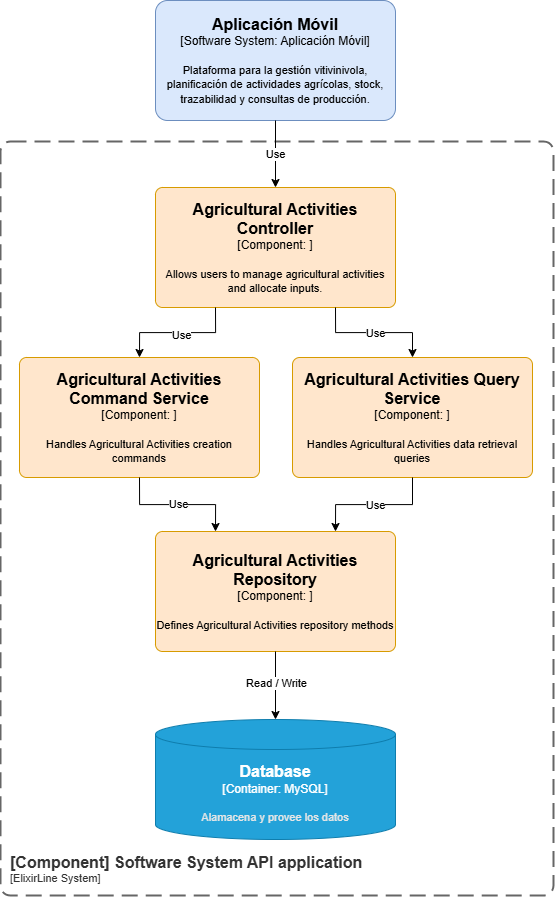

The diagram above was exported from draw.io. Its source (the exported page's mxGraphModel, read from the mxfile embedded in the PNG):
<mxGraphModel dx="2593" dy="2178" grid="0" gridSize="10" guides="1" tooltips="1" connect="1" arrows="1" fold="1" page="1" pageScale="1" pageWidth="1169" pageHeight="827" math="0" shadow="0">
  <root>
    <mxCell id="0" />
    <mxCell id="1" parent="0" />
    <object placeholders="1" c4Name="[Component] Software System API application" c4Type="SystemScopeBoundary" c4Application="ElixirLine System" label="&lt;font style=&quot;font-size: 16px&quot;&gt;&lt;b&gt;&lt;div style=&quot;text-align: left&quot;&gt;%c4Name%&lt;/div&gt;&lt;/b&gt;&lt;/font&gt;&lt;div style=&quot;text-align: left&quot;&gt;[%c4Application%]&lt;/div&gt;" id="guUeRO_6JmoM0xkmQUXF-1">
      <mxCell style="rounded=1;fontSize=11;whiteSpace=wrap;html=1;dashed=1;arcSize=20;fillColor=none;strokeColor=#666666;fontColor=#333333;labelBackgroundColor=none;align=left;verticalAlign=bottom;labelBorderColor=none;spacingTop=0;spacing=10;dashPattern=8 4;metaEdit=1;rotatable=0;perimeter=rectanglePerimeter;noLabel=0;labelPadding=0;allowArrows=0;connectable=0;expand=0;recursiveResize=0;editable=1;pointerEvents=0;absoluteArcSize=1;points=[[0.25,0,0],[0.5,0,0],[0.75,0,0],[1,0.25,0],[1,0.5,0],[1,0.75,0],[0.75,1,0],[0.5,1,0],[0.25,1,0],[0,0.75,0],[0,0.5,0],[0,0.25,0]];strokeWidth=2;" parent="1" vertex="1">
        <mxGeometry x="1111" y="124" width="553" height="754" as="geometry" />
      </mxCell>
    </object>
    <object placeholders="1" c4Name="Aplicación Móvil" c4Type="Software System: Aplicación Móvil" c4Description="Plataforma para la gestión vitivinivola, planificación de actividades agrícolas, stock, trazabilidad y consultas de producción." label="&lt;font style=&quot;font-size: 16px&quot;&gt;&lt;b&gt;%c4Name%&lt;/b&gt;&lt;/font&gt;&lt;div&gt;[%c4Type%]&lt;/div&gt;&lt;br&gt;&lt;div&gt;&lt;font style=&quot;font-size: 11px&quot;&gt;&lt;font&gt;%c4Description%&lt;/font&gt;&lt;/font&gt;&lt;/div&gt;" id="cM8FHJSD_PdbAygEBLsv-2">
      <mxCell style="rounded=1;whiteSpace=wrap;html=1;labelBackgroundColor=none;fillColor=#dae8fc;align=center;arcSize=10;strokeColor=#6c8ebf;metaEdit=1;resizable=0;points=[[0.25,0,0],[0.5,0,0],[0.75,0,0],[1,0.25,0],[1,0.5,0],[1,0.75,0],[0.75,1,0],[0.5,1,0],[0.25,1,0],[0,0.75,0],[0,0.5,0],[0,0.25,0]];fontColor=#000000;" parent="1" vertex="1">
        <mxGeometry x="1266" y="-17" width="240" height="120" as="geometry" />
      </mxCell>
    </object>
    <object placeholders="1" c4Name="Database" c4Type="Container" c4Technology="MySQL" c4Description="Alamacena y provee los datos" label="&lt;font style=&quot;font-size: 16px&quot;&gt;&lt;b&gt;%c4Name%&lt;/b&gt;&lt;/font&gt;&lt;div&gt;[%c4Type%:&amp;nbsp;%c4Technology%]&lt;/div&gt;&lt;br&gt;&lt;div&gt;&lt;font style=&quot;font-size: 11px&quot;&gt;&lt;font color=&quot;#E6E6E6&quot;&gt;%c4Description%&lt;/font&gt;&lt;/div&gt;" id="cM8FHJSD_PdbAygEBLsv-9">
      <mxCell style="shape=cylinder3;size=15;whiteSpace=wrap;html=1;boundedLbl=1;rounded=0;labelBackgroundColor=none;fillColor=#23A2D9;fontSize=12;fontColor=#ffffff;align=center;strokeColor=#0E7DAD;metaEdit=1;points=[[0.5,0,0],[1,0.25,0],[1,0.5,0],[1,0.75,0],[0.5,1,0],[0,0.75,0],[0,0.5,0],[0,0.25,0]];resizable=0;" parent="1" vertex="1">
        <mxGeometry x="1266" y="702" width="240" height="120" as="geometry" />
      </mxCell>
    </object>
    <object placeholders="1" c4Name="Agricultural Activities Repository" c4Type="Component" c4Technology="" c4Description="Defines Agricultural Activities repository methods" label="&lt;font style=&quot;font-size: 16px&quot;&gt;&lt;b&gt;%c4Name%&lt;/b&gt;&lt;/font&gt;&lt;div&gt;[%c4Type%: %c4Technology%]&lt;/div&gt;&lt;br&gt;&lt;div&gt;&lt;font style=&quot;font-size: 11px&quot;&gt;%c4Description%&lt;/font&gt;&lt;/div&gt;" id="1ksmnzgvbwvNceIx4dAu-13">
      <mxCell style="rounded=1;whiteSpace=wrap;html=1;labelBackgroundColor=none;fillColor=#ffe6cc;align=center;arcSize=6;strokeColor=#d79b00;metaEdit=1;resizable=0;points=[[0.25,0,0],[0.5,0,0],[0.75,0,0],[1,0.25,0],[1,0.5,0],[1,0.75,0],[0.75,1,0],[0.5,1,0],[0.25,1,0],[0,0.75,0],[0,0.5,0],[0,0.25,0]];" parent="1" vertex="1">
        <mxGeometry x="1266" y="514" width="240" height="120" as="geometry" />
      </mxCell>
    </object>
    <object placeholders="1" c4Name="Agricultural Activities Command Service" c4Type="Component" c4Technology="" c4Description="Handles Agricultural Activities creation commands" label="&lt;font style=&quot;font-size: 16px&quot;&gt;&lt;b&gt;%c4Name%&lt;/b&gt;&lt;/font&gt;&lt;div&gt;[%c4Type%: %c4Technology%]&lt;/div&gt;&lt;br&gt;&lt;div&gt;&lt;font style=&quot;font-size: 11px&quot;&gt;%c4Description%&lt;/font&gt;&lt;/div&gt;" id="1ksmnzgvbwvNceIx4dAu-14">
      <mxCell style="rounded=1;whiteSpace=wrap;html=1;labelBackgroundColor=none;fillColor=#ffe6cc;align=center;arcSize=6;strokeColor=#d79b00;metaEdit=1;resizable=0;points=[[0.25,0,0],[0.5,0,0],[0.75,0,0],[1,0.25,0],[1,0.5,0],[1,0.75,0],[0.75,1,0],[0.5,1,0],[0.25,1,0],[0,0.75,0],[0,0.5,0],[0,0.25,0]];" parent="1" vertex="1">
        <mxGeometry x="1130" y="340" width="240" height="120" as="geometry" />
      </mxCell>
    </object>
    <object placeholders="1" c4Name="Agricultural Activities Query Service" c4Type="Component" c4Technology="" c4Description="Handles Agricultural Activities data retrieval queries" label="&lt;font style=&quot;font-size: 16px&quot;&gt;&lt;b&gt;%c4Name%&lt;/b&gt;&lt;/font&gt;&lt;div&gt;[%c4Type%: %c4Technology%]&lt;/div&gt;&lt;br&gt;&lt;div&gt;&lt;font style=&quot;font-size: 11px&quot;&gt;%c4Description%&lt;/font&gt;&lt;/div&gt;" id="1ksmnzgvbwvNceIx4dAu-15">
      <mxCell style="rounded=1;whiteSpace=wrap;html=1;labelBackgroundColor=none;fillColor=#ffe6cc;align=center;arcSize=6;strokeColor=#d79b00;metaEdit=1;resizable=0;points=[[0.25,0,0],[0.5,0,0],[0.75,0,0],[1,0.25,0],[1,0.5,0],[1,0.75,0],[0.75,1,0],[0.5,1,0],[0.25,1,0],[0,0.75,0],[0,0.5,0],[0,0.25,0]];" parent="1" vertex="1">
        <mxGeometry x="1403" y="340" width="240" height="120" as="geometry" />
      </mxCell>
    </object>
    <object placeholders="1" c4Name="Agricultural Activities Controller " c4Type="Component" c4Technology="" c4Description="Allows users to manage agricultural activities and allocate inputs." label="&lt;font style=&quot;font-size: 16px&quot;&gt;&lt;b&gt;%c4Name%&lt;/b&gt;&lt;/font&gt;&lt;div&gt;[%c4Type%: %c4Technology%]&lt;/div&gt;&lt;br&gt;&lt;div&gt;&lt;font style=&quot;font-size: 11px&quot;&gt;%c4Description%&lt;/font&gt;&lt;/div&gt;" id="1ksmnzgvbwvNceIx4dAu-16">
      <mxCell style="rounded=1;whiteSpace=wrap;html=1;labelBackgroundColor=none;fillColor=#ffe6cc;align=center;arcSize=6;strokeColor=#d79b00;metaEdit=1;resizable=0;points=[[0.25,0,0],[0.5,0,0],[0.75,0,0],[1,0.25,0],[1,0.5,0],[1,0.75,0],[0.75,1,0],[0.5,1,0],[0.25,1,0],[0,0.75,0],[0,0.5,0],[0,0.25,0]];" parent="1" vertex="1">
        <mxGeometry x="1266" y="170" width="240" height="120" as="geometry" />
      </mxCell>
    </object>
    <mxCell id="1ksmnzgvbwvNceIx4dAu-31" style="edgeStyle=orthogonalEdgeStyle;rounded=0;orthogonalLoop=1;jettySize=auto;html=1;exitX=0.5;exitY=1;exitDx=0;exitDy=0;exitPerimeter=0;entryX=0.5;entryY=0;entryDx=0;entryDy=0;entryPerimeter=0;" parent="1" source="1ksmnzgvbwvNceIx4dAu-13" target="cM8FHJSD_PdbAygEBLsv-9" edge="1">
      <mxGeometry relative="1" as="geometry">
        <mxPoint x="1643" y="819" as="targetPoint" />
      </mxGeometry>
    </mxCell>
    <mxCell id="1ksmnzgvbwvNceIx4dAu-97" value="Read / Write" style="edgeLabel;html=1;align=center;verticalAlign=middle;resizable=0;points=[];" parent="1ksmnzgvbwvNceIx4dAu-31" vertex="1" connectable="0">
      <mxGeometry x="-0.0691" relative="1" as="geometry">
        <mxPoint as="offset" />
      </mxGeometry>
    </mxCell>
    <mxCell id="1ksmnzgvbwvNceIx4dAu-37" style="edgeStyle=orthogonalEdgeStyle;rounded=0;orthogonalLoop=1;jettySize=auto;html=1;exitX=0.5;exitY=1;exitDx=0;exitDy=0;exitPerimeter=0;entryX=0.5;entryY=0;entryDx=0;entryDy=0;entryPerimeter=0;" parent="1" source="cM8FHJSD_PdbAygEBLsv-2" target="1ksmnzgvbwvNceIx4dAu-16" edge="1">
      <mxGeometry relative="1" as="geometry" />
    </mxCell>
    <mxCell id="1ksmnzgvbwvNceIx4dAu-68" value="Use" style="edgeLabel;html=1;align=center;verticalAlign=middle;resizable=0;points=[];" parent="1ksmnzgvbwvNceIx4dAu-37" vertex="1" connectable="0">
      <mxGeometry x="0.0015" y="-1" relative="1" as="geometry">
        <mxPoint as="offset" />
      </mxGeometry>
    </mxCell>
    <mxCell id="1ksmnzgvbwvNceIx4dAu-49" style="edgeStyle=orthogonalEdgeStyle;rounded=0;orthogonalLoop=1;jettySize=auto;html=1;exitX=0.25;exitY=1;exitDx=0;exitDy=0;exitPerimeter=0;entryX=0.5;entryY=0;entryDx=0;entryDy=0;entryPerimeter=0;" parent="1" source="1ksmnzgvbwvNceIx4dAu-16" target="1ksmnzgvbwvNceIx4dAu-14" edge="1">
      <mxGeometry relative="1" as="geometry" />
    </mxCell>
    <mxCell id="1ksmnzgvbwvNceIx4dAu-79" value="Use" style="edgeLabel;html=1;align=center;verticalAlign=middle;resizable=0;points=[];" parent="1ksmnzgvbwvNceIx4dAu-49" vertex="1" connectable="0">
      <mxGeometry x="-0.0386" y="2" relative="1" as="geometry">
        <mxPoint as="offset" />
      </mxGeometry>
    </mxCell>
    <mxCell id="1ksmnzgvbwvNceIx4dAu-50" style="edgeStyle=orthogonalEdgeStyle;rounded=0;orthogonalLoop=1;jettySize=auto;html=1;exitX=0.75;exitY=1;exitDx=0;exitDy=0;exitPerimeter=0;entryX=0.5;entryY=0;entryDx=0;entryDy=0;entryPerimeter=0;" parent="1" source="1ksmnzgvbwvNceIx4dAu-16" target="1ksmnzgvbwvNceIx4dAu-15" edge="1">
      <mxGeometry relative="1" as="geometry" />
    </mxCell>
    <mxCell id="1ksmnzgvbwvNceIx4dAu-80" value="Use" style="edgeLabel;html=1;align=center;verticalAlign=middle;resizable=0;points=[];" parent="1ksmnzgvbwvNceIx4dAu-50" vertex="1" connectable="0">
      <mxGeometry x="-0.0027" relative="1" as="geometry">
        <mxPoint as="offset" />
      </mxGeometry>
    </mxCell>
    <mxCell id="1ksmnzgvbwvNceIx4dAu-51" style="edgeStyle=orthogonalEdgeStyle;rounded=0;orthogonalLoop=1;jettySize=auto;html=1;exitX=0.5;exitY=1;exitDx=0;exitDy=0;exitPerimeter=0;entryX=0.25;entryY=0;entryDx=0;entryDy=0;entryPerimeter=0;" parent="1" source="1ksmnzgvbwvNceIx4dAu-14" target="1ksmnzgvbwvNceIx4dAu-13" edge="1">
      <mxGeometry relative="1" as="geometry" />
    </mxCell>
    <mxCell id="1ksmnzgvbwvNceIx4dAu-94" value="Use" style="edgeLabel;html=1;align=center;verticalAlign=middle;resizable=0;points=[];" parent="1ksmnzgvbwvNceIx4dAu-51" vertex="1" connectable="0">
      <mxGeometry x="-0.0027" y="1" relative="1" as="geometry">
        <mxPoint as="offset" />
      </mxGeometry>
    </mxCell>
    <mxCell id="1ksmnzgvbwvNceIx4dAu-52" style="edgeStyle=orthogonalEdgeStyle;rounded=0;orthogonalLoop=1;jettySize=auto;html=1;exitX=0.5;exitY=1;exitDx=0;exitDy=0;exitPerimeter=0;entryX=0.75;entryY=0;entryDx=0;entryDy=0;entryPerimeter=0;" parent="1" source="1ksmnzgvbwvNceIx4dAu-15" target="1ksmnzgvbwvNceIx4dAu-13" edge="1">
      <mxGeometry relative="1" as="geometry" />
    </mxCell>
    <mxCell id="1ksmnzgvbwvNceIx4dAu-93" value="Use" style="edgeLabel;html=1;align=center;verticalAlign=middle;resizable=0;points=[];" parent="1ksmnzgvbwvNceIx4dAu-52" vertex="1" connectable="0">
      <mxGeometry x="0.0027" relative="1" as="geometry">
        <mxPoint as="offset" />
      </mxGeometry>
    </mxCell>
  </root>
</mxGraphModel>